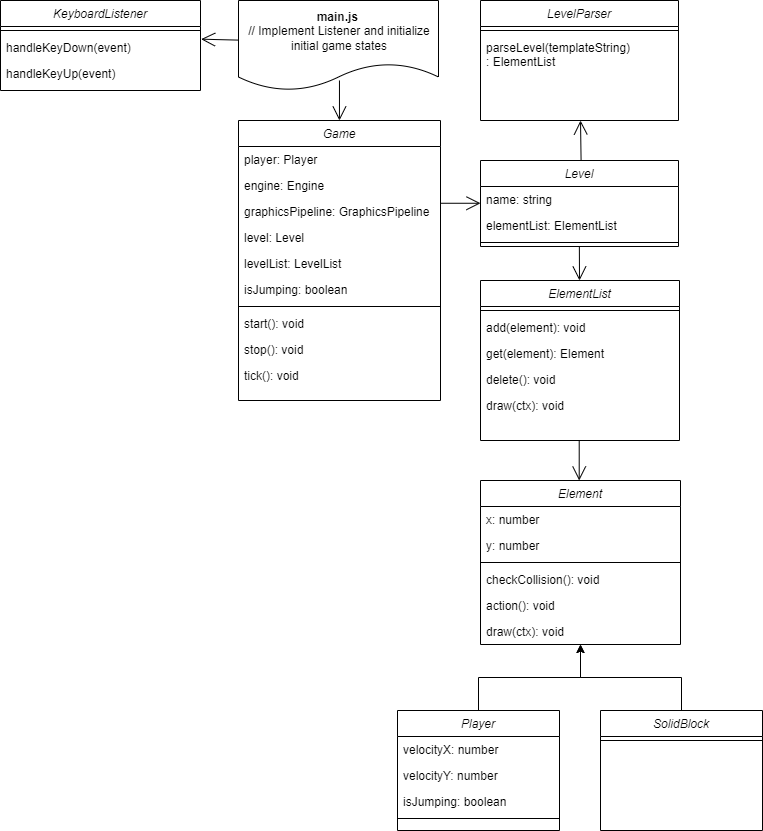

The diagram above was exported from draw.io. Its source (the exported page's mxGraphModel, read from the mxfile embedded in the PNG):
<mxGraphModel dx="683" dy="368" grid="1" gridSize="10" guides="1" tooltips="1" connect="1" arrows="1" fold="1" page="1" pageScale="1" pageWidth="827" pageHeight="1169" math="0" shadow="0">
  <root>
    <mxCell id="WIyWlLk6GJQsqaUBKTNV-0" />
    <mxCell id="WIyWlLk6GJQsqaUBKTNV-1" parent="WIyWlLk6GJQsqaUBKTNV-0" />
    <mxCell id="SgbTFx14ukRL6nTdBQBi-44" style="edgeStyle=orthogonalEdgeStyle;rounded=0;orthogonalLoop=1;jettySize=auto;html=1;entryX=0.5;entryY=1;entryDx=0;entryDy=0;" edge="1" parent="WIyWlLk6GJQsqaUBKTNV-1" source="zkfFHV4jXpPFQw0GAbJ--0" target="SgbTFx14ukRL6nTdBQBi-4">
      <mxGeometry relative="1" as="geometry" />
    </mxCell>
    <mxCell id="zkfFHV4jXpPFQw0GAbJ--0" value="Player" style="swimlane;fontStyle=2;align=center;verticalAlign=top;childLayout=stackLayout;horizontal=1;startSize=26;horizontalStack=0;resizeParent=1;resizeLast=0;collapsible=1;marginBottom=0;rounded=0;shadow=0;strokeWidth=1;" parent="WIyWlLk6GJQsqaUBKTNV-1" vertex="1">
      <mxGeometry x="397" y="710" width="162" height="120" as="geometry">
        <mxRectangle x="230" y="140" width="160" height="26" as="alternateBounds" />
      </mxGeometry>
    </mxCell>
    <mxCell id="zkfFHV4jXpPFQw0GAbJ--3" value="velocityX: number" style="text;align=left;verticalAlign=top;spacingLeft=4;spacingRight=4;overflow=hidden;rotatable=0;points=[[0,0.5],[1,0.5]];portConstraint=eastwest;rounded=0;shadow=0;html=0;" parent="zkfFHV4jXpPFQw0GAbJ--0" vertex="1">
      <mxGeometry y="26" width="162" height="26" as="geometry" />
    </mxCell>
    <mxCell id="Org-8UrxnJ-0LRvEKa38-1" value="velocityY: number" style="text;align=left;verticalAlign=top;spacingLeft=4;spacingRight=4;overflow=hidden;rotatable=0;points=[[0,0.5],[1,0.5]];portConstraint=eastwest;rounded=0;shadow=0;html=0;" parent="zkfFHV4jXpPFQw0GAbJ--0" vertex="1">
      <mxGeometry y="52" width="162" height="26" as="geometry" />
    </mxCell>
    <mxCell id="Org-8UrxnJ-0LRvEKa38-0" value="isJumping: boolean" style="text;align=left;verticalAlign=top;spacingLeft=4;spacingRight=4;overflow=hidden;rotatable=0;points=[[0,0.5],[1,0.5]];portConstraint=eastwest;rounded=0;shadow=0;html=0;" parent="zkfFHV4jXpPFQw0GAbJ--0" vertex="1">
      <mxGeometry y="78" width="162" height="26" as="geometry" />
    </mxCell>
    <mxCell id="zkfFHV4jXpPFQw0GAbJ--4" value="" style="line;html=1;strokeWidth=1;align=left;verticalAlign=middle;spacingTop=-1;spacingLeft=3;spacingRight=3;rotatable=0;labelPosition=right;points=[];portConstraint=eastwest;" parent="zkfFHV4jXpPFQw0GAbJ--0" vertex="1">
      <mxGeometry y="104" width="162" height="8" as="geometry" />
    </mxCell>
    <mxCell id="Org-8UrxnJ-0LRvEKa38-3" value="Game" style="swimlane;fontStyle=2;align=center;verticalAlign=top;childLayout=stackLayout;horizontal=1;startSize=26;horizontalStack=0;resizeParent=1;resizeLast=0;collapsible=1;marginBottom=0;rounded=0;shadow=0;strokeWidth=1;" parent="WIyWlLk6GJQsqaUBKTNV-1" vertex="1">
      <mxGeometry x="238" y="120" width="202" height="280" as="geometry">
        <mxRectangle x="230" y="140" width="160" height="26" as="alternateBounds" />
      </mxGeometry>
    </mxCell>
    <mxCell id="Org-8UrxnJ-0LRvEKa38-4" value="player: Player" style="text;align=left;verticalAlign=top;spacingLeft=4;spacingRight=4;overflow=hidden;rotatable=0;points=[[0,0.5],[1,0.5]];portConstraint=eastwest;" parent="Org-8UrxnJ-0LRvEKa38-3" vertex="1">
      <mxGeometry y="26" width="202" height="26" as="geometry" />
    </mxCell>
    <mxCell id="Org-8UrxnJ-0LRvEKa38-5" value="engine: Engine" style="text;align=left;verticalAlign=top;spacingLeft=4;spacingRight=4;overflow=hidden;rotatable=0;points=[[0,0.5],[1,0.5]];portConstraint=eastwest;rounded=0;shadow=0;html=0;" parent="Org-8UrxnJ-0LRvEKa38-3" vertex="1">
      <mxGeometry y="52" width="202" height="26" as="geometry" />
    </mxCell>
    <mxCell id="Org-8UrxnJ-0LRvEKa38-6" value="graphicsPipeline: GraphicsPipeline" style="text;align=left;verticalAlign=top;spacingLeft=4;spacingRight=4;overflow=hidden;rotatable=0;points=[[0,0.5],[1,0.5]];portConstraint=eastwest;rounded=0;shadow=0;html=0;" parent="Org-8UrxnJ-0LRvEKa38-3" vertex="1">
      <mxGeometry y="78" width="202" height="26" as="geometry" />
    </mxCell>
    <mxCell id="Org-8UrxnJ-0LRvEKa38-7" value="level: Level" style="text;align=left;verticalAlign=top;spacingLeft=4;spacingRight=4;overflow=hidden;rotatable=0;points=[[0,0.5],[1,0.5]];portConstraint=eastwest;rounded=0;shadow=0;html=0;" parent="Org-8UrxnJ-0LRvEKa38-3" vertex="1">
      <mxGeometry y="104" width="202" height="26" as="geometry" />
    </mxCell>
    <mxCell id="Org-8UrxnJ-0LRvEKa38-8" value="levelList: LevelList" style="text;align=left;verticalAlign=top;spacingLeft=4;spacingRight=4;overflow=hidden;rotatable=0;points=[[0,0.5],[1,0.5]];portConstraint=eastwest;rounded=0;shadow=0;html=0;" parent="Org-8UrxnJ-0LRvEKa38-3" vertex="1">
      <mxGeometry y="130" width="202" height="26" as="geometry" />
    </mxCell>
    <mxCell id="Org-8UrxnJ-0LRvEKa38-9" value="isJumping: boolean" style="text;align=left;verticalAlign=top;spacingLeft=4;spacingRight=4;overflow=hidden;rotatable=0;points=[[0,0.5],[1,0.5]];portConstraint=eastwest;rounded=0;shadow=0;html=0;" parent="Org-8UrxnJ-0LRvEKa38-3" vertex="1">
      <mxGeometry y="156" width="202" height="26" as="geometry" />
    </mxCell>
    <mxCell id="Org-8UrxnJ-0LRvEKa38-10" value="" style="line;html=1;strokeWidth=1;align=left;verticalAlign=middle;spacingTop=-1;spacingLeft=3;spacingRight=3;rotatable=0;labelPosition=right;points=[];portConstraint=eastwest;" parent="Org-8UrxnJ-0LRvEKa38-3" vertex="1">
      <mxGeometry y="182" width="202" height="8" as="geometry" />
    </mxCell>
    <mxCell id="Org-8UrxnJ-0LRvEKa38-12" value="start(): void" style="text;align=left;verticalAlign=top;spacingLeft=4;spacingRight=4;overflow=hidden;rotatable=0;points=[[0,0.5],[1,0.5]];portConstraint=eastwest;" parent="Org-8UrxnJ-0LRvEKa38-3" vertex="1">
      <mxGeometry y="190" width="202" height="26" as="geometry" />
    </mxCell>
    <mxCell id="Org-8UrxnJ-0LRvEKa38-13" value="stop(): void" style="text;align=left;verticalAlign=top;spacingLeft=4;spacingRight=4;overflow=hidden;rotatable=0;points=[[0,0.5],[1,0.5]];portConstraint=eastwest;" parent="Org-8UrxnJ-0LRvEKa38-3" vertex="1">
      <mxGeometry y="216" width="202" height="26" as="geometry" />
    </mxCell>
    <mxCell id="Org-8UrxnJ-0LRvEKa38-11" value="tick(): void" style="text;align=left;verticalAlign=top;spacingLeft=4;spacingRight=4;overflow=hidden;rotatable=0;points=[[0,0.5],[1,0.5]];portConstraint=eastwest;" parent="Org-8UrxnJ-0LRvEKa38-3" vertex="1">
      <mxGeometry y="242" width="202" height="26" as="geometry" />
    </mxCell>
    <mxCell id="Org-8UrxnJ-0LRvEKa38-31" value="Level" style="swimlane;fontStyle=2;align=center;verticalAlign=top;childLayout=stackLayout;horizontal=1;startSize=26;horizontalStack=0;resizeParent=1;resizeLast=0;collapsible=1;marginBottom=0;rounded=0;shadow=0;strokeWidth=1;" parent="WIyWlLk6GJQsqaUBKTNV-1" vertex="1">
      <mxGeometry x="480" y="160" width="198" height="86" as="geometry">
        <mxRectangle x="230" y="140" width="160" height="26" as="alternateBounds" />
      </mxGeometry>
    </mxCell>
    <mxCell id="Org-8UrxnJ-0LRvEKa38-32" value="name: string" style="text;align=left;verticalAlign=top;spacingLeft=4;spacingRight=4;overflow=hidden;rotatable=0;points=[[0,0.5],[1,0.5]];portConstraint=eastwest;" parent="Org-8UrxnJ-0LRvEKa38-31" vertex="1">
      <mxGeometry y="26" width="198" height="26" as="geometry" />
    </mxCell>
    <mxCell id="Org-8UrxnJ-0LRvEKa38-33" value="elementList: ElementList" style="text;align=left;verticalAlign=top;spacingLeft=4;spacingRight=4;overflow=hidden;rotatable=0;points=[[0,0.5],[1,0.5]];portConstraint=eastwest;rounded=0;shadow=0;html=0;" parent="Org-8UrxnJ-0LRvEKa38-31" vertex="1">
      <mxGeometry y="52" width="198" height="26" as="geometry" />
    </mxCell>
    <mxCell id="Org-8UrxnJ-0LRvEKa38-34" value="" style="line;html=1;strokeWidth=1;align=left;verticalAlign=middle;spacingTop=-1;spacingLeft=3;spacingRight=3;rotatable=0;labelPosition=right;points=[];portConstraint=eastwest;" parent="Org-8UrxnJ-0LRvEKa38-31" vertex="1">
      <mxGeometry y="78" width="198" height="8" as="geometry" />
    </mxCell>
    <mxCell id="Org-8UrxnJ-0LRvEKa38-37" value="ElementList" style="swimlane;fontStyle=2;align=center;verticalAlign=top;childLayout=stackLayout;horizontal=1;startSize=26;horizontalStack=0;resizeParent=1;resizeLast=0;collapsible=1;marginBottom=0;rounded=0;shadow=0;strokeWidth=1;" parent="WIyWlLk6GJQsqaUBKTNV-1" vertex="1">
      <mxGeometry x="480" y="280" width="199" height="160" as="geometry">
        <mxRectangle x="230" y="140" width="160" height="26" as="alternateBounds" />
      </mxGeometry>
    </mxCell>
    <mxCell id="Org-8UrxnJ-0LRvEKa38-38" value="" style="line;html=1;strokeWidth=1;align=left;verticalAlign=middle;spacingTop=-1;spacingLeft=3;spacingRight=3;rotatable=0;labelPosition=right;points=[];portConstraint=eastwest;" parent="Org-8UrxnJ-0LRvEKa38-37" vertex="1">
      <mxGeometry y="26" width="199" height="8" as="geometry" />
    </mxCell>
    <mxCell id="Org-8UrxnJ-0LRvEKa38-39" value="add(element): void" style="text;align=left;verticalAlign=top;spacingLeft=4;spacingRight=4;overflow=hidden;rotatable=0;points=[[0,0.5],[1,0.5]];portConstraint=eastwest;" parent="Org-8UrxnJ-0LRvEKa38-37" vertex="1">
      <mxGeometry y="34" width="199" height="26" as="geometry" />
    </mxCell>
    <mxCell id="Org-8UrxnJ-0LRvEKa38-41" value="get(element): Element" style="text;align=left;verticalAlign=top;spacingLeft=4;spacingRight=4;overflow=hidden;rotatable=0;points=[[0,0.5],[1,0.5]];portConstraint=eastwest;" parent="Org-8UrxnJ-0LRvEKa38-37" vertex="1">
      <mxGeometry y="60" width="199" height="26" as="geometry" />
    </mxCell>
    <mxCell id="Org-8UrxnJ-0LRvEKa38-42" value="delete(): void" style="text;align=left;verticalAlign=top;spacingLeft=4;spacingRight=4;overflow=hidden;rotatable=0;points=[[0,0.5],[1,0.5]];portConstraint=eastwest;" parent="Org-8UrxnJ-0LRvEKa38-37" vertex="1">
      <mxGeometry y="86" width="199" height="26" as="geometry" />
    </mxCell>
    <mxCell id="Org-8UrxnJ-0LRvEKa38-40" value="draw(ctx): void" style="text;align=left;verticalAlign=top;spacingLeft=4;spacingRight=4;overflow=hidden;rotatable=0;points=[[0,0.5],[1,0.5]];portConstraint=eastwest;" parent="Org-8UrxnJ-0LRvEKa38-37" vertex="1">
      <mxGeometry y="112" width="199" height="26" as="geometry" />
    </mxCell>
    <mxCell id="Org-8UrxnJ-0LRvEKa38-44" value="KeyboardListener" style="swimlane;fontStyle=2;align=center;verticalAlign=top;childLayout=stackLayout;horizontal=1;startSize=26;horizontalStack=0;resizeParent=1;resizeLast=0;collapsible=1;marginBottom=0;rounded=0;shadow=0;strokeWidth=1;" parent="WIyWlLk6GJQsqaUBKTNV-1" vertex="1">
      <mxGeometry width="200" height="90" as="geometry">
        <mxRectangle x="230" y="140" width="160" height="26" as="alternateBounds" />
      </mxGeometry>
    </mxCell>
    <mxCell id="Org-8UrxnJ-0LRvEKa38-45" value="" style="line;html=1;strokeWidth=1;align=left;verticalAlign=middle;spacingTop=-1;spacingLeft=3;spacingRight=3;rotatable=0;labelPosition=right;points=[];portConstraint=eastwest;" parent="Org-8UrxnJ-0LRvEKa38-44" vertex="1">
      <mxGeometry y="26" width="200" height="8" as="geometry" />
    </mxCell>
    <mxCell id="Org-8UrxnJ-0LRvEKa38-46" value="handleKeyDown(event)" style="text;align=left;verticalAlign=top;spacingLeft=4;spacingRight=4;overflow=hidden;rotatable=0;points=[[0,0.5],[1,0.5]];portConstraint=eastwest;" parent="Org-8UrxnJ-0LRvEKa38-44" vertex="1">
      <mxGeometry y="34" width="200" height="26" as="geometry" />
    </mxCell>
    <mxCell id="Org-8UrxnJ-0LRvEKa38-47" value="handleKeyUp(event)" style="text;align=left;verticalAlign=top;spacingLeft=4;spacingRight=4;overflow=hidden;rotatable=0;points=[[0,0.5],[1,0.5]];portConstraint=eastwest;" parent="Org-8UrxnJ-0LRvEKa38-44" vertex="1">
      <mxGeometry y="60" width="200" height="26" as="geometry" />
    </mxCell>
    <mxCell id="Org-8UrxnJ-0LRvEKa38-60" value="&lt;div style=&quot;text-align: center;&quot;&gt;&lt;span style=&quot;background-color: initial; text-align: left;&quot;&gt;&lt;b&gt;main.js&amp;nbsp;&lt;/b&gt;&lt;/span&gt;&lt;/div&gt;&lt;div style=&quot;text-align: center;&quot;&gt;&lt;span style=&quot;background-color: initial; text-align: left;&quot;&gt;// Implement Listener and initialize initial game states&lt;/span&gt;&lt;br&gt;&lt;/div&gt;" style="shape=document;whiteSpace=wrap;html=1;boundedLbl=1;align=left;" parent="WIyWlLk6GJQsqaUBKTNV-1" vertex="1">
      <mxGeometry x="238" width="200" height="90" as="geometry" />
    </mxCell>
    <mxCell id="SgbTFx14ukRL6nTdBQBi-4" value="Element" style="swimlane;fontStyle=2;align=center;verticalAlign=top;childLayout=stackLayout;horizontal=1;startSize=26;horizontalStack=0;resizeParent=1;resizeLast=0;collapsible=1;marginBottom=0;rounded=0;shadow=0;strokeWidth=1;" vertex="1" parent="WIyWlLk6GJQsqaUBKTNV-1">
      <mxGeometry x="480" y="480" width="200" height="164" as="geometry">
        <mxRectangle x="230" y="140" width="160" height="26" as="alternateBounds" />
      </mxGeometry>
    </mxCell>
    <mxCell id="SgbTFx14ukRL6nTdBQBi-5" value="x: number" style="text;align=left;verticalAlign=top;spacingLeft=4;spacingRight=4;overflow=hidden;rotatable=0;points=[[0,0.5],[1,0.5]];portConstraint=eastwest;" vertex="1" parent="SgbTFx14ukRL6nTdBQBi-4">
      <mxGeometry y="26" width="200" height="26" as="geometry" />
    </mxCell>
    <mxCell id="SgbTFx14ukRL6nTdBQBi-6" value="y: number" style="text;align=left;verticalAlign=top;spacingLeft=4;spacingRight=4;overflow=hidden;rotatable=0;points=[[0,0.5],[1,0.5]];portConstraint=eastwest;rounded=0;shadow=0;html=0;" vertex="1" parent="SgbTFx14ukRL6nTdBQBi-4">
      <mxGeometry y="52" width="200" height="26" as="geometry" />
    </mxCell>
    <mxCell id="SgbTFx14ukRL6nTdBQBi-10" value="" style="line;html=1;strokeWidth=1;align=left;verticalAlign=middle;spacingTop=-1;spacingLeft=3;spacingRight=3;rotatable=0;labelPosition=right;points=[];portConstraint=eastwest;" vertex="1" parent="SgbTFx14ukRL6nTdBQBi-4">
      <mxGeometry y="78" width="200" height="8" as="geometry" />
    </mxCell>
    <mxCell id="SgbTFx14ukRL6nTdBQBi-57" value="checkCollision(): void" style="text;align=left;verticalAlign=top;spacingLeft=4;spacingRight=4;overflow=hidden;rotatable=0;points=[[0,0.5],[1,0.5]];portConstraint=eastwest;" vertex="1" parent="SgbTFx14ukRL6nTdBQBi-4">
      <mxGeometry y="86" width="200" height="26" as="geometry" />
    </mxCell>
    <mxCell id="SgbTFx14ukRL6nTdBQBi-56" value="action(): void" style="text;align=left;verticalAlign=top;spacingLeft=4;spacingRight=4;overflow=hidden;rotatable=0;points=[[0,0.5],[1,0.5]];portConstraint=eastwest;" vertex="1" parent="SgbTFx14ukRL6nTdBQBi-4">
      <mxGeometry y="112" width="200" height="26" as="geometry" />
    </mxCell>
    <mxCell id="SgbTFx14ukRL6nTdBQBi-11" value="draw(ctx): void" style="text;align=left;verticalAlign=top;spacingLeft=4;spacingRight=4;overflow=hidden;rotatable=0;points=[[0,0.5],[1,0.5]];portConstraint=eastwest;" vertex="1" parent="SgbTFx14ukRL6nTdBQBi-4">
      <mxGeometry y="138" width="200" height="26" as="geometry" />
    </mxCell>
    <mxCell id="SgbTFx14ukRL6nTdBQBi-23" value="LevelParser" style="swimlane;fontStyle=2;align=center;verticalAlign=top;childLayout=stackLayout;horizontal=1;startSize=26;horizontalStack=0;resizeParent=1;resizeLast=0;collapsible=1;marginBottom=0;rounded=0;shadow=0;strokeWidth=1;" vertex="1" parent="WIyWlLk6GJQsqaUBKTNV-1">
      <mxGeometry x="480" width="198" height="120" as="geometry">
        <mxRectangle x="230" y="140" width="160" height="26" as="alternateBounds" />
      </mxGeometry>
    </mxCell>
    <mxCell id="SgbTFx14ukRL6nTdBQBi-26" value="" style="line;html=1;strokeWidth=1;align=left;verticalAlign=middle;spacingTop=-1;spacingLeft=3;spacingRight=3;rotatable=0;labelPosition=right;points=[];portConstraint=eastwest;" vertex="1" parent="SgbTFx14ukRL6nTdBQBi-23">
      <mxGeometry y="26" width="198" height="8" as="geometry" />
    </mxCell>
    <mxCell id="SgbTFx14ukRL6nTdBQBi-27" value="parseLevel(templateString)&#10;: ElementList" style="text;align=left;verticalAlign=top;spacingLeft=4;spacingRight=4;overflow=hidden;rotatable=0;points=[[0,0.5],[1,0.5]];portConstraint=eastwest;" vertex="1" parent="SgbTFx14ukRL6nTdBQBi-23">
      <mxGeometry y="34" width="198" height="36" as="geometry" />
    </mxCell>
    <mxCell id="SgbTFx14ukRL6nTdBQBi-45" style="edgeStyle=orthogonalEdgeStyle;rounded=0;orthogonalLoop=1;jettySize=auto;html=1;entryX=0.5;entryY=1;entryDx=0;entryDy=0;" edge="1" parent="WIyWlLk6GJQsqaUBKTNV-1" source="SgbTFx14ukRL6nTdBQBi-35" target="SgbTFx14ukRL6nTdBQBi-4">
      <mxGeometry relative="1" as="geometry" />
    </mxCell>
    <mxCell id="SgbTFx14ukRL6nTdBQBi-35" value="SolidBlock" style="swimlane;fontStyle=2;align=center;verticalAlign=top;childLayout=stackLayout;horizontal=1;startSize=26;horizontalStack=0;resizeParent=1;resizeLast=0;collapsible=1;marginBottom=0;rounded=0;shadow=0;strokeWidth=1;" vertex="1" parent="WIyWlLk6GJQsqaUBKTNV-1">
      <mxGeometry x="600" y="710" width="162" height="120" as="geometry">
        <mxRectangle x="230" y="140" width="160" height="26" as="alternateBounds" />
      </mxGeometry>
    </mxCell>
    <mxCell id="SgbTFx14ukRL6nTdBQBi-39" value="" style="line;html=1;strokeWidth=1;align=left;verticalAlign=middle;spacingTop=-1;spacingLeft=3;spacingRight=3;rotatable=0;labelPosition=right;points=[];portConstraint=eastwest;" vertex="1" parent="SgbTFx14ukRL6nTdBQBi-35">
      <mxGeometry y="26" width="162" height="8" as="geometry" />
    </mxCell>
    <mxCell id="SgbTFx14ukRL6nTdBQBi-47" value="" style="endArrow=open;endFill=1;endSize=12;html=1;rounded=0;exitX=0.5;exitY=1;exitDx=0;exitDy=0;entryX=0.5;entryY=0;entryDx=0;entryDy=0;" edge="1" parent="WIyWlLk6GJQsqaUBKTNV-1">
      <mxGeometry width="160" relative="1" as="geometry">
        <mxPoint x="578.7099999999999" y="440" as="sourcePoint" />
        <mxPoint x="578.7099999999999" y="480" as="targetPoint" />
      </mxGeometry>
    </mxCell>
    <mxCell id="SgbTFx14ukRL6nTdBQBi-50" value="" style="endArrow=open;endFill=1;endSize=12;html=1;rounded=0;exitX=0.5;exitY=1;exitDx=0;exitDy=0;entryX=0;entryY=0.25;entryDx=0;entryDy=0;entryPerimeter=0;" edge="1" parent="WIyWlLk6GJQsqaUBKTNV-1">
      <mxGeometry width="160" relative="1" as="geometry">
        <mxPoint x="439.99999999999994" y="202.76" as="sourcePoint" />
        <mxPoint x="480" y="202.7600000000001" as="targetPoint" />
      </mxGeometry>
    </mxCell>
    <mxCell id="SgbTFx14ukRL6nTdBQBi-53" value="" style="endArrow=open;endFill=1;endSize=12;html=1;rounded=0;exitX=-0.002;exitY=0.44;exitDx=0;exitDy=0;exitPerimeter=0;entryX=1.003;entryY=0.18;entryDx=0;entryDy=0;entryPerimeter=0;" edge="1" parent="WIyWlLk6GJQsqaUBKTNV-1" source="Org-8UrxnJ-0LRvEKa38-60" target="Org-8UrxnJ-0LRvEKa38-46">
      <mxGeometry width="160" relative="1" as="geometry">
        <mxPoint x="231" y="30" as="sourcePoint" />
        <mxPoint x="210" y="40" as="targetPoint" />
      </mxGeometry>
    </mxCell>
    <mxCell id="SgbTFx14ukRL6nTdBQBi-54" value="" style="endArrow=open;endFill=1;endSize=12;html=1;rounded=0;exitX=0.5;exitY=1;exitDx=0;exitDy=0;entryX=0.5;entryY=0;entryDx=0;entryDy=0;" edge="1" parent="WIyWlLk6GJQsqaUBKTNV-1">
      <mxGeometry width="160" relative="1" as="geometry">
        <mxPoint x="338.9599999999999" y="80" as="sourcePoint" />
        <mxPoint x="338.9599999999999" y="120" as="targetPoint" />
      </mxGeometry>
    </mxCell>
    <mxCell id="SgbTFx14ukRL6nTdBQBi-55" value="" style="endArrow=open;endFill=1;endSize=12;html=1;rounded=0;exitX=0.5;exitY=1;exitDx=0;exitDy=0;" edge="1" parent="WIyWlLk6GJQsqaUBKTNV-1">
      <mxGeometry width="160" relative="1" as="geometry">
        <mxPoint x="578.8599999999999" y="246" as="sourcePoint" />
        <mxPoint x="579" y="280" as="targetPoint" />
      </mxGeometry>
    </mxCell>
    <mxCell id="SgbTFx14ukRL6nTdBQBi-58" value="" style="endArrow=open;endFill=1;endSize=12;html=1;rounded=0;exitX=0.508;exitY=-0.005;exitDx=0;exitDy=0;exitPerimeter=0;" edge="1" parent="WIyWlLk6GJQsqaUBKTNV-1" source="Org-8UrxnJ-0LRvEKa38-31">
      <mxGeometry width="160" relative="1" as="geometry">
        <mxPoint x="579.8599999999999" y="126" as="sourcePoint" />
        <mxPoint x="580" y="120" as="targetPoint" />
      </mxGeometry>
    </mxCell>
  </root>
</mxGraphModel>